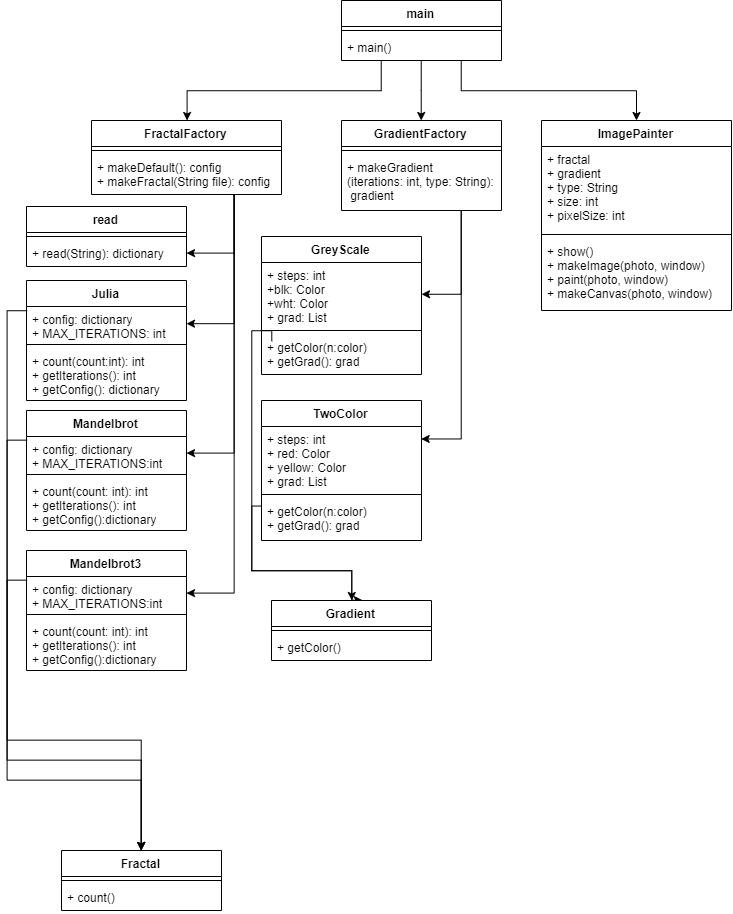

The diagram above was exported from draw.io. Its source (the exported page's mxGraphModel, read from the mxfile embedded in the PNG):
<mxGraphModel dx="525" dy="958" grid="0" gridSize="10" guides="1" tooltips="1" connect="1" arrows="1" fold="1" page="1" pageScale="1" pageWidth="850" pageHeight="1100" background="#ffffff" math="0" shadow="0">
  <root>
    <mxCell id="0" />
    <mxCell id="1" parent="0" />
    <mxCell id="adLJ0um_Xip7hhxHD0F6-21" style="edgeStyle=orthogonalEdgeStyle;rounded=0;orthogonalLoop=1;jettySize=auto;html=1;exitX=0.5;exitY=1;exitDx=0;exitDy=0;" edge="1" parent="1" source="adLJ0um_Xip7hhxHD0F6-1" target="adLJ0um_Xip7hhxHD0F6-9">
      <mxGeometry relative="1" as="geometry" />
    </mxCell>
    <mxCell id="adLJ0um_Xip7hhxHD0F6-22" style="edgeStyle=orthogonalEdgeStyle;rounded=0;orthogonalLoop=1;jettySize=auto;html=1;exitX=0.75;exitY=1;exitDx=0;exitDy=0;" edge="1" parent="1" source="adLJ0um_Xip7hhxHD0F6-1" target="adLJ0um_Xip7hhxHD0F6-13">
      <mxGeometry relative="1" as="geometry" />
    </mxCell>
    <mxCell id="adLJ0um_Xip7hhxHD0F6-23" style="edgeStyle=orthogonalEdgeStyle;rounded=0;orthogonalLoop=1;jettySize=auto;html=1;exitX=0.25;exitY=1;exitDx=0;exitDy=0;" edge="1" parent="1" source="adLJ0um_Xip7hhxHD0F6-1" target="adLJ0um_Xip7hhxHD0F6-5">
      <mxGeometry relative="1" as="geometry" />
    </mxCell>
    <mxCell id="adLJ0um_Xip7hhxHD0F6-1" value="main" style="swimlane;fontStyle=1;align=center;verticalAlign=top;childLayout=stackLayout;horizontal=1;startSize=26;horizontalStack=0;resizeParent=1;resizeParentMax=0;resizeLast=0;collapsible=1;marginBottom=0;" vertex="1" parent="1">
      <mxGeometry x="360" y="40" width="160" height="60" as="geometry" />
    </mxCell>
    <mxCell id="adLJ0um_Xip7hhxHD0F6-3" value="" style="line;strokeWidth=1;fillColor=none;align=left;verticalAlign=middle;spacingTop=-1;spacingLeft=3;spacingRight=3;rotatable=0;labelPosition=right;points=[];portConstraint=eastwest;" vertex="1" parent="adLJ0um_Xip7hhxHD0F6-1">
      <mxGeometry y="26" width="160" height="8" as="geometry" />
    </mxCell>
    <mxCell id="adLJ0um_Xip7hhxHD0F6-4" value="+ main()" style="text;strokeColor=none;fillColor=none;align=left;verticalAlign=top;spacingLeft=4;spacingRight=4;overflow=hidden;rotatable=0;points=[[0,0.5],[1,0.5]];portConstraint=eastwest;" vertex="1" parent="adLJ0um_Xip7hhxHD0F6-1">
      <mxGeometry y="34" width="160" height="26" as="geometry" />
    </mxCell>
    <mxCell id="adLJ0um_Xip7hhxHD0F6-37" style="edgeStyle=orthogonalEdgeStyle;rounded=0;orthogonalLoop=1;jettySize=auto;html=1;exitX=0.75;exitY=1;exitDx=0;exitDy=0;" edge="1" parent="1" source="adLJ0um_Xip7hhxHD0F6-5" target="adLJ0um_Xip7hhxHD0F6-25">
      <mxGeometry relative="1" as="geometry" />
    </mxCell>
    <mxCell id="adLJ0um_Xip7hhxHD0F6-40" style="edgeStyle=orthogonalEdgeStyle;rounded=0;orthogonalLoop=1;jettySize=auto;html=1;exitX=0.75;exitY=1;exitDx=0;exitDy=0;" edge="1" parent="1" source="adLJ0um_Xip7hhxHD0F6-5" target="adLJ0um_Xip7hhxHD0F6-18">
      <mxGeometry relative="1" as="geometry" />
    </mxCell>
    <mxCell id="adLJ0um_Xip7hhxHD0F6-55" style="edgeStyle=orthogonalEdgeStyle;rounded=0;orthogonalLoop=1;jettySize=auto;html=1;exitX=0.75;exitY=1;exitDx=0;exitDy=0;" edge="1" parent="1" source="adLJ0um_Xip7hhxHD0F6-5" target="adLJ0um_Xip7hhxHD0F6-53">
      <mxGeometry relative="1" as="geometry" />
    </mxCell>
    <mxCell id="adLJ0um_Xip7hhxHD0F6-56" style="edgeStyle=orthogonalEdgeStyle;rounded=0;orthogonalLoop=1;jettySize=auto;html=1;exitX=0.75;exitY=1;exitDx=0;exitDy=0;" edge="1" parent="1" source="adLJ0um_Xip7hhxHD0F6-5" target="adLJ0um_Xip7hhxHD0F6-35">
      <mxGeometry relative="1" as="geometry" />
    </mxCell>
    <mxCell id="adLJ0um_Xip7hhxHD0F6-5" value="FractalFactory" style="swimlane;fontStyle=1;align=center;verticalAlign=top;childLayout=stackLayout;horizontal=1;startSize=26;horizontalStack=0;resizeParent=1;resizeParentMax=0;resizeLast=0;collapsible=1;marginBottom=0;" vertex="1" parent="1">
      <mxGeometry x="110" y="160" width="190" height="74" as="geometry" />
    </mxCell>
    <mxCell id="adLJ0um_Xip7hhxHD0F6-7" value="" style="line;strokeWidth=1;fillColor=none;align=left;verticalAlign=middle;spacingTop=-1;spacingLeft=3;spacingRight=3;rotatable=0;labelPosition=right;points=[];portConstraint=eastwest;" vertex="1" parent="adLJ0um_Xip7hhxHD0F6-5">
      <mxGeometry y="26" width="190" height="8" as="geometry" />
    </mxCell>
    <mxCell id="adLJ0um_Xip7hhxHD0F6-8" value="+ makeDefault(): config&#10;+ makeFractal(String file): config" style="text;strokeColor=none;fillColor=none;align=left;verticalAlign=top;spacingLeft=4;spacingRight=4;overflow=hidden;rotatable=0;points=[[0,0.5],[1,0.5]];portConstraint=eastwest;" vertex="1" parent="adLJ0um_Xip7hhxHD0F6-5">
      <mxGeometry y="34" width="190" height="40" as="geometry" />
    </mxCell>
    <mxCell id="adLJ0um_Xip7hhxHD0F6-62" style="edgeStyle=orthogonalEdgeStyle;rounded=0;orthogonalLoop=1;jettySize=auto;html=1;exitX=0.75;exitY=1;exitDx=0;exitDy=0;" edge="1" parent="1" source="adLJ0um_Xip7hhxHD0F6-9" target="adLJ0um_Xip7hhxHD0F6-42">
      <mxGeometry relative="1" as="geometry" />
    </mxCell>
    <mxCell id="adLJ0um_Xip7hhxHD0F6-63" style="edgeStyle=orthogonalEdgeStyle;rounded=0;orthogonalLoop=1;jettySize=auto;html=1;exitX=0.75;exitY=1;exitDx=0;exitDy=0;" edge="1" parent="1" source="adLJ0um_Xip7hhxHD0F6-9">
      <mxGeometry relative="1" as="geometry">
        <mxPoint x="440" y="478.47058823529414" as="targetPoint" />
        <Array as="points">
          <mxPoint x="480" y="478" />
        </Array>
      </mxGeometry>
    </mxCell>
    <mxCell id="adLJ0um_Xip7hhxHD0F6-9" value="GradientFactory" style="swimlane;fontStyle=1;align=center;verticalAlign=top;childLayout=stackLayout;horizontal=1;startSize=26;horizontalStack=0;resizeParent=1;resizeParentMax=0;resizeLast=0;collapsible=1;marginBottom=0;" vertex="1" parent="1">
      <mxGeometry x="360" y="160" width="160" height="90" as="geometry" />
    </mxCell>
    <mxCell id="adLJ0um_Xip7hhxHD0F6-11" value="" style="line;strokeWidth=1;fillColor=none;align=left;verticalAlign=middle;spacingTop=-1;spacingLeft=3;spacingRight=3;rotatable=0;labelPosition=right;points=[];portConstraint=eastwest;" vertex="1" parent="adLJ0um_Xip7hhxHD0F6-9">
      <mxGeometry y="26" width="160" height="8" as="geometry" />
    </mxCell>
    <mxCell id="adLJ0um_Xip7hhxHD0F6-12" value="+ makeGradient&#10;(iterations: int, type: String):&#10; gradient&#10;" style="text;strokeColor=none;fillColor=none;align=left;verticalAlign=top;spacingLeft=4;spacingRight=4;overflow=hidden;rotatable=0;points=[[0,0.5],[1,0.5]];portConstraint=eastwest;" vertex="1" parent="adLJ0um_Xip7hhxHD0F6-9">
      <mxGeometry y="34" width="160" height="56" as="geometry" />
    </mxCell>
    <mxCell id="adLJ0um_Xip7hhxHD0F6-13" value="ImagePainter" style="swimlane;fontStyle=1;align=center;verticalAlign=top;childLayout=stackLayout;horizontal=1;startSize=26;horizontalStack=0;resizeParent=1;resizeParentMax=0;resizeLast=0;collapsible=1;marginBottom=0;" vertex="1" parent="1">
      <mxGeometry x="560" y="160" width="190" height="190" as="geometry" />
    </mxCell>
    <mxCell id="adLJ0um_Xip7hhxHD0F6-14" value="+ fractal&#10;+ gradient&#10;+ type: String&#10;+ size: int&#10;+ pixelSize: int" style="text;strokeColor=none;fillColor=none;align=left;verticalAlign=top;spacingLeft=4;spacingRight=4;overflow=hidden;rotatable=0;points=[[0,0.5],[1,0.5]];portConstraint=eastwest;" vertex="1" parent="adLJ0um_Xip7hhxHD0F6-13">
      <mxGeometry y="26" width="190" height="84" as="geometry" />
    </mxCell>
    <mxCell id="adLJ0um_Xip7hhxHD0F6-15" value="" style="line;strokeWidth=1;fillColor=none;align=left;verticalAlign=middle;spacingTop=-1;spacingLeft=3;spacingRight=3;rotatable=0;labelPosition=right;points=[];portConstraint=eastwest;" vertex="1" parent="adLJ0um_Xip7hhxHD0F6-13">
      <mxGeometry y="110" width="190" height="8" as="geometry" />
    </mxCell>
    <mxCell id="adLJ0um_Xip7hhxHD0F6-16" value="+ show()&#10;+ makeImage(photo, window)&#10;+ paint(photo, window)&#10;+ makeCanvas(photo, window)" style="text;strokeColor=none;fillColor=none;align=left;verticalAlign=top;spacingLeft=4;spacingRight=4;overflow=hidden;rotatable=0;points=[[0,0.5],[1,0.5]];portConstraint=eastwest;" vertex="1" parent="adLJ0um_Xip7hhxHD0F6-13">
      <mxGeometry y="118" width="190" height="72" as="geometry" />
    </mxCell>
    <mxCell id="adLJ0um_Xip7hhxHD0F6-59" style="edgeStyle=orthogonalEdgeStyle;rounded=0;orthogonalLoop=1;jettySize=auto;html=1;exitX=0;exitY=0.25;exitDx=0;exitDy=0;" edge="1" parent="1" source="adLJ0um_Xip7hhxHD0F6-17" target="adLJ0um_Xip7hhxHD0F6-49">
      <mxGeometry relative="1" as="geometry">
        <Array as="points">
          <mxPoint x="26" y="350" />
          <mxPoint x="26" y="780" />
          <mxPoint x="160" y="780" />
        </Array>
      </mxGeometry>
    </mxCell>
    <mxCell id="adLJ0um_Xip7hhxHD0F6-17" value="Julia" style="swimlane;fontStyle=1;align=center;verticalAlign=top;childLayout=stackLayout;horizontal=1;startSize=26;horizontalStack=0;resizeParent=1;resizeParentMax=0;resizeLast=0;collapsible=1;marginBottom=0;" vertex="1" parent="1">
      <mxGeometry x="45" y="320" width="160" height="120" as="geometry" />
    </mxCell>
    <mxCell id="adLJ0um_Xip7hhxHD0F6-18" value="+ config: dictionary&#10;+ MAX_ITERATIONS: int" style="text;strokeColor=none;fillColor=none;align=left;verticalAlign=top;spacingLeft=4;spacingRight=4;overflow=hidden;rotatable=0;points=[[0,0.5],[1,0.5]];portConstraint=eastwest;" vertex="1" parent="adLJ0um_Xip7hhxHD0F6-17">
      <mxGeometry y="26" width="160" height="34" as="geometry" />
    </mxCell>
    <mxCell id="adLJ0um_Xip7hhxHD0F6-19" value="" style="line;strokeWidth=1;fillColor=none;align=left;verticalAlign=middle;spacingTop=-1;spacingLeft=3;spacingRight=3;rotatable=0;labelPosition=right;points=[];portConstraint=eastwest;" vertex="1" parent="adLJ0um_Xip7hhxHD0F6-17">
      <mxGeometry y="60" width="160" height="8" as="geometry" />
    </mxCell>
    <mxCell id="adLJ0um_Xip7hhxHD0F6-20" value="+ count(count:int): int&#10;+ getIterations(): int&#10;+ getConfig(): dictionary" style="text;strokeColor=none;fillColor=none;align=left;verticalAlign=top;spacingLeft=4;spacingRight=4;overflow=hidden;rotatable=0;points=[[0,0.5],[1,0.5]];portConstraint=eastwest;" vertex="1" parent="adLJ0um_Xip7hhxHD0F6-17">
      <mxGeometry y="68" width="160" height="52" as="geometry" />
    </mxCell>
    <mxCell id="adLJ0um_Xip7hhxHD0F6-58" style="edgeStyle=orthogonalEdgeStyle;rounded=0;orthogonalLoop=1;jettySize=auto;html=1;exitX=0;exitY=0.25;exitDx=0;exitDy=0;" edge="1" parent="1" source="adLJ0um_Xip7hhxHD0F6-24" target="adLJ0um_Xip7hhxHD0F6-49">
      <mxGeometry relative="1" as="geometry">
        <Array as="points">
          <mxPoint x="26" y="480" />
          <mxPoint x="26" y="820" />
          <mxPoint x="160" y="820" />
        </Array>
      </mxGeometry>
    </mxCell>
    <mxCell id="adLJ0um_Xip7hhxHD0F6-24" value="Mandelbrot" style="swimlane;fontStyle=1;align=center;verticalAlign=top;childLayout=stackLayout;horizontal=1;startSize=26;horizontalStack=0;resizeParent=1;resizeParentMax=0;resizeLast=0;collapsible=1;marginBottom=0;" vertex="1" parent="1">
      <mxGeometry x="45" y="450" width="160" height="120" as="geometry" />
    </mxCell>
    <mxCell id="adLJ0um_Xip7hhxHD0F6-25" value="+ config: dictionary&#10;+ MAX_ITERATIONS:int " style="text;strokeColor=none;fillColor=none;align=left;verticalAlign=top;spacingLeft=4;spacingRight=4;overflow=hidden;rotatable=0;points=[[0,0.5],[1,0.5]];portConstraint=eastwest;" vertex="1" parent="adLJ0um_Xip7hhxHD0F6-24">
      <mxGeometry y="26" width="160" height="34" as="geometry" />
    </mxCell>
    <mxCell id="adLJ0um_Xip7hhxHD0F6-26" value="" style="line;strokeWidth=1;fillColor=none;align=left;verticalAlign=middle;spacingTop=-1;spacingLeft=3;spacingRight=3;rotatable=0;labelPosition=right;points=[];portConstraint=eastwest;" vertex="1" parent="adLJ0um_Xip7hhxHD0F6-24">
      <mxGeometry y="60" width="160" height="8" as="geometry" />
    </mxCell>
    <mxCell id="adLJ0um_Xip7hhxHD0F6-27" value="+ count(count: int): int&#10;+ getIterations(): int&#10;+ getConfig():dictionary" style="text;strokeColor=none;fillColor=none;align=left;verticalAlign=top;spacingLeft=4;spacingRight=4;overflow=hidden;rotatable=0;points=[[0,0.5],[1,0.5]];portConstraint=eastwest;" vertex="1" parent="adLJ0um_Xip7hhxHD0F6-24">
      <mxGeometry y="68" width="160" height="52" as="geometry" />
    </mxCell>
    <mxCell id="adLJ0um_Xip7hhxHD0F6-60" style="edgeStyle=orthogonalEdgeStyle;rounded=0;orthogonalLoop=1;jettySize=auto;html=1;exitX=0;exitY=0.25;exitDx=0;exitDy=0;" edge="1" parent="1" source="adLJ0um_Xip7hhxHD0F6-28" target="adLJ0um_Xip7hhxHD0F6-49">
      <mxGeometry relative="1" as="geometry" />
    </mxCell>
    <mxCell id="adLJ0um_Xip7hhxHD0F6-28" value="Mandelbrot3" style="swimlane;fontStyle=1;align=center;verticalAlign=top;childLayout=stackLayout;horizontal=1;startSize=26;horizontalStack=0;resizeParent=1;resizeParentMax=0;resizeLast=0;collapsible=1;marginBottom=0;" vertex="1" parent="1">
      <mxGeometry x="45" y="590" width="160" height="120" as="geometry" />
    </mxCell>
    <mxCell id="adLJ0um_Xip7hhxHD0F6-53" value="+ config: dictionary&#10;+ MAX_ITERATIONS:int " style="text;strokeColor=none;fillColor=none;align=left;verticalAlign=top;spacingLeft=4;spacingRight=4;overflow=hidden;rotatable=0;points=[[0,0.5],[1,0.5]];portConstraint=eastwest;" vertex="1" parent="adLJ0um_Xip7hhxHD0F6-28">
      <mxGeometry y="26" width="160" height="34" as="geometry" />
    </mxCell>
    <mxCell id="adLJ0um_Xip7hhxHD0F6-30" value="" style="line;strokeWidth=1;fillColor=none;align=left;verticalAlign=middle;spacingTop=-1;spacingLeft=3;spacingRight=3;rotatable=0;labelPosition=right;points=[];portConstraint=eastwest;" vertex="1" parent="adLJ0um_Xip7hhxHD0F6-28">
      <mxGeometry y="60" width="160" height="8" as="geometry" />
    </mxCell>
    <mxCell id="adLJ0um_Xip7hhxHD0F6-54" value="+ count(count: int): int&#10;+ getIterations(): int&#10;+ getConfig():dictionary" style="text;strokeColor=none;fillColor=none;align=left;verticalAlign=top;spacingLeft=4;spacingRight=4;overflow=hidden;rotatable=0;points=[[0,0.5],[1,0.5]];portConstraint=eastwest;" vertex="1" parent="adLJ0um_Xip7hhxHD0F6-28">
      <mxGeometry y="68" width="160" height="52" as="geometry" />
    </mxCell>
    <mxCell id="adLJ0um_Xip7hhxHD0F6-32" value="read" style="swimlane;fontStyle=1;align=center;verticalAlign=top;childLayout=stackLayout;horizontal=1;startSize=26;horizontalStack=0;resizeParent=1;resizeParentMax=0;resizeLast=0;collapsible=1;marginBottom=0;" vertex="1" parent="1">
      <mxGeometry x="45" y="246" width="160" height="60" as="geometry" />
    </mxCell>
    <mxCell id="adLJ0um_Xip7hhxHD0F6-34" value="" style="line;strokeWidth=1;fillColor=none;align=left;verticalAlign=middle;spacingTop=-1;spacingLeft=3;spacingRight=3;rotatable=0;labelPosition=right;points=[];portConstraint=eastwest;" vertex="1" parent="adLJ0um_Xip7hhxHD0F6-32">
      <mxGeometry y="26" width="160" height="8" as="geometry" />
    </mxCell>
    <mxCell id="adLJ0um_Xip7hhxHD0F6-35" value="+ read(String): dictionary" style="text;strokeColor=none;fillColor=none;align=left;verticalAlign=top;spacingLeft=4;spacingRight=4;overflow=hidden;rotatable=0;points=[[0,0.5],[1,0.5]];portConstraint=eastwest;" vertex="1" parent="adLJ0um_Xip7hhxHD0F6-32">
      <mxGeometry y="34" width="160" height="26" as="geometry" />
    </mxCell>
    <mxCell id="adLJ0um_Xip7hhxHD0F6-71" style="edgeStyle=orthogonalEdgeStyle;rounded=0;orthogonalLoop=1;jettySize=auto;html=1;exitX=0;exitY=0.75;exitDx=0;exitDy=0;" edge="1" parent="1">
      <mxGeometry relative="1" as="geometry">
        <mxPoint x="290.2058823529412" y="380.82352941176464" as="sourcePoint" />
        <mxPoint x="380.7941176470589" y="640" as="targetPoint" />
        <Array as="points">
          <mxPoint x="290" y="370" />
          <mxPoint x="270" y="370" />
          <mxPoint x="270" y="610" />
          <mxPoint x="370" y="610" />
          <mxPoint x="370" y="640" />
        </Array>
      </mxGeometry>
    </mxCell>
    <mxCell id="adLJ0um_Xip7hhxHD0F6-41" value="GreyScale" style="swimlane;fontStyle=1;align=center;verticalAlign=top;childLayout=stackLayout;horizontal=1;startSize=26;horizontalStack=0;resizeParent=1;resizeParentMax=0;resizeLast=0;collapsible=1;marginBottom=0;" vertex="1" parent="1">
      <mxGeometry x="280" y="276" width="160" height="138" as="geometry" />
    </mxCell>
    <mxCell id="adLJ0um_Xip7hhxHD0F6-42" value="+ steps: int&#10;+blk: Color&#10;+wht: Color&#10;+ grad: List" style="text;strokeColor=none;fillColor=none;align=left;verticalAlign=top;spacingLeft=4;spacingRight=4;overflow=hidden;rotatable=0;points=[[0,0.5],[1,0.5]];portConstraint=eastwest;" vertex="1" parent="adLJ0um_Xip7hhxHD0F6-41">
      <mxGeometry y="26" width="160" height="64" as="geometry" />
    </mxCell>
    <mxCell id="adLJ0um_Xip7hhxHD0F6-43" value="" style="line;strokeWidth=1;fillColor=none;align=left;verticalAlign=middle;spacingTop=-1;spacingLeft=3;spacingRight=3;rotatable=0;labelPosition=right;points=[];portConstraint=eastwest;" vertex="1" parent="adLJ0um_Xip7hhxHD0F6-41">
      <mxGeometry y="90" width="160" height="8" as="geometry" />
    </mxCell>
    <mxCell id="adLJ0um_Xip7hhxHD0F6-44" value="+ getColor(n:color)&#10;+ getGrad(): grad" style="text;strokeColor=none;fillColor=none;align=left;verticalAlign=top;spacingLeft=4;spacingRight=4;overflow=hidden;rotatable=0;points=[[0,0.5],[1,0.5]];portConstraint=eastwest;" vertex="1" parent="adLJ0um_Xip7hhxHD0F6-41">
      <mxGeometry y="98" width="160" height="40" as="geometry" />
    </mxCell>
    <mxCell id="adLJ0um_Xip7hhxHD0F6-70" style="edgeStyle=orthogonalEdgeStyle;rounded=0;orthogonalLoop=1;jettySize=auto;html=1;exitX=0;exitY=0.75;exitDx=0;exitDy=0;" edge="1" parent="1" source="adLJ0um_Xip7hhxHD0F6-45" target="adLJ0um_Xip7hhxHD0F6-64">
      <mxGeometry relative="1" as="geometry">
        <Array as="points">
          <mxPoint x="270" y="546" />
          <mxPoint x="270" y="610" />
          <mxPoint x="370" y="610" />
        </Array>
      </mxGeometry>
    </mxCell>
    <mxCell id="adLJ0um_Xip7hhxHD0F6-45" value="TwoColor" style="swimlane;fontStyle=1;align=center;verticalAlign=top;childLayout=stackLayout;horizontal=1;startSize=26;horizontalStack=0;resizeParent=1;resizeParentMax=0;resizeLast=0;collapsible=1;marginBottom=0;" vertex="1" parent="1">
      <mxGeometry x="280" y="440" width="160" height="140" as="geometry" />
    </mxCell>
    <mxCell id="adLJ0um_Xip7hhxHD0F6-68" value="+ steps: int&#10;+ red: Color&#10;+ yellow: Color&#10;+ grad: List" style="text;strokeColor=none;fillColor=none;align=left;verticalAlign=top;spacingLeft=4;spacingRight=4;overflow=hidden;rotatable=0;points=[[0,0.5],[1,0.5]];portConstraint=eastwest;" vertex="1" parent="adLJ0um_Xip7hhxHD0F6-45">
      <mxGeometry y="26" width="160" height="64" as="geometry" />
    </mxCell>
    <mxCell id="adLJ0um_Xip7hhxHD0F6-47" value="" style="line;strokeWidth=1;fillColor=none;align=left;verticalAlign=middle;spacingTop=-1;spacingLeft=3;spacingRight=3;rotatable=0;labelPosition=right;points=[];portConstraint=eastwest;" vertex="1" parent="adLJ0um_Xip7hhxHD0F6-45">
      <mxGeometry y="90" width="160" height="8" as="geometry" />
    </mxCell>
    <mxCell id="adLJ0um_Xip7hhxHD0F6-69" value="+ getColor(n:color)&#10;+ getGrad(): grad" style="text;strokeColor=none;fillColor=none;align=left;verticalAlign=top;spacingLeft=4;spacingRight=4;overflow=hidden;rotatable=0;points=[[0,0.5],[1,0.5]];portConstraint=eastwest;" vertex="1" parent="adLJ0um_Xip7hhxHD0F6-45">
      <mxGeometry y="98" width="160" height="42" as="geometry" />
    </mxCell>
    <mxCell id="adLJ0um_Xip7hhxHD0F6-49" value="Fractal" style="swimlane;fontStyle=1;align=center;verticalAlign=top;childLayout=stackLayout;horizontal=1;startSize=26;horizontalStack=0;resizeParent=1;resizeParentMax=0;resizeLast=0;collapsible=1;marginBottom=0;" vertex="1" parent="1">
      <mxGeometry x="80" y="890" width="160" height="60" as="geometry" />
    </mxCell>
    <mxCell id="adLJ0um_Xip7hhxHD0F6-51" value="" style="line;strokeWidth=1;fillColor=none;align=left;verticalAlign=middle;spacingTop=-1;spacingLeft=3;spacingRight=3;rotatable=0;labelPosition=right;points=[];portConstraint=eastwest;" vertex="1" parent="adLJ0um_Xip7hhxHD0F6-49">
      <mxGeometry y="26" width="160" height="8" as="geometry" />
    </mxCell>
    <mxCell id="adLJ0um_Xip7hhxHD0F6-52" value="+ count()" style="text;strokeColor=none;fillColor=none;align=left;verticalAlign=top;spacingLeft=4;spacingRight=4;overflow=hidden;rotatable=0;points=[[0,0.5],[1,0.5]];portConstraint=eastwest;" vertex="1" parent="adLJ0um_Xip7hhxHD0F6-49">
      <mxGeometry y="34" width="160" height="26" as="geometry" />
    </mxCell>
    <mxCell id="adLJ0um_Xip7hhxHD0F6-64" value="Gradient" style="swimlane;fontStyle=1;align=center;verticalAlign=top;childLayout=stackLayout;horizontal=1;startSize=26;horizontalStack=0;resizeParent=1;resizeParentMax=0;resizeLast=0;collapsible=1;marginBottom=0;" vertex="1" parent="1">
      <mxGeometry x="290" y="640" width="160" height="60" as="geometry" />
    </mxCell>
    <mxCell id="adLJ0um_Xip7hhxHD0F6-66" value="" style="line;strokeWidth=1;fillColor=none;align=left;verticalAlign=middle;spacingTop=-1;spacingLeft=3;spacingRight=3;rotatable=0;labelPosition=right;points=[];portConstraint=eastwest;" vertex="1" parent="adLJ0um_Xip7hhxHD0F6-64">
      <mxGeometry y="26" width="160" height="8" as="geometry" />
    </mxCell>
    <mxCell id="adLJ0um_Xip7hhxHD0F6-67" value="+ getColor()" style="text;strokeColor=none;fillColor=none;align=left;verticalAlign=top;spacingLeft=4;spacingRight=4;overflow=hidden;rotatable=0;points=[[0,0.5],[1,0.5]];portConstraint=eastwest;" vertex="1" parent="adLJ0um_Xip7hhxHD0F6-64">
      <mxGeometry y="34" width="160" height="26" as="geometry" />
    </mxCell>
  </root>
</mxGraphModel>